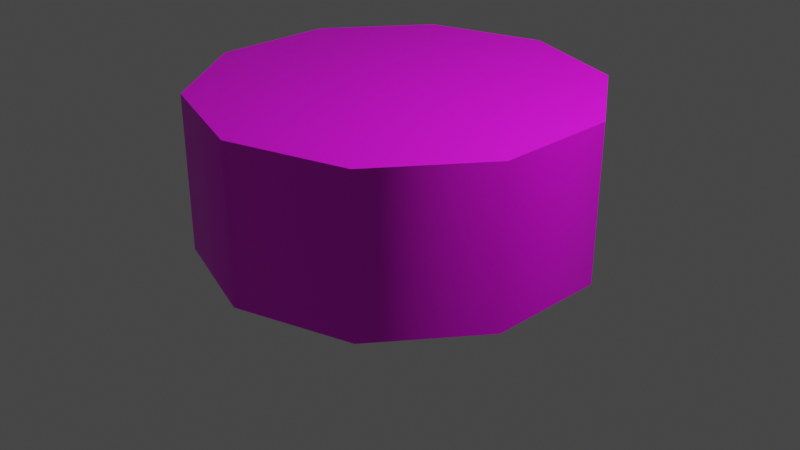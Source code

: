 # Source: logchopperbase.blend  (saved by Blender 3.0.42; exported with 4.5.12 LTS)
import bpy
from mathutils import Matrix  # noqa: F401  (used for matrix-valued properties, if any)

bpy.ops.wm.read_factory_settings(use_empty=True)
scene = bpy.context.scene
scene.name = 'Scene'

# ---- collections
col_collection = bpy.data.collections.new('Collection'); scene.collection.children.link(col_collection)

# ---- images (referenced by path relative to the original .blend; pixels are not part of the script)
import os
ASSET_DIR = os.environ.get("B2B_ASSET_DIR", "")  # directory of the original .blend (textures are referenced by path, not embedded)
HERE = os.path.dirname(os.path.abspath(__file__))  # packed textures are extracted next to this script under _unpacked/

def load_image(name, relpath, width, height, colorspace="sRGB"):
    """Load a texture the original file referenced (path relative to the .blend, or extracted next to this script)."""
    p = next((c for c in (os.path.join(HERE, relpath), os.path.join(ASSET_DIR, relpath)) if relpath and os.path.exists(c)), "")
    if p:
        img = bpy.data.images.load(p, check_existing=True)
        img.name = name
    else:  # same state as the original file: an image datablock whose file is absent (Cycles renders it pink)
        img = bpy.data.images.new(name, width, height)
        img.source = "FILE"
        img.filepath = "//" + (relpath or name)
    img.colorspace_settings.name = colorspace
    return img
img_logchopperbase_png = load_image('logchopperbase.png', 'logchopperbase.png', 1024, 1024, 'sRGB')

# ---- materials (node trees are filled in below, after node groups)
mat_material_001 = bpy.data.materials.new('Material.001')
mat_material_001.use_transparent_shadow = False

# ---- material node trees
mat_material_001.use_nodes = True; mat_material_001.node_tree.nodes.clear()
_N = mat_material_001.node_tree.nodes; _L = mat_material_001.node_tree.links
n0 = _N.new('ShaderNodeBsdfPrincipled'); n0.name = 'Principled BSDF'; n0.location = (10, 300)
n0.distribution = 'GGX'
n0.subsurface_method = 'RANDOM_WALK_SKIN'
n0.inputs[3].default_value = 1.45
n0.inputs[27].default_value = (0.0, 0.0, 0.0, 1.0)
n0.inputs[28].default_value = 1.0
n1 = _N.new('ShaderNodeOutputMaterial'); n1.name = 'Material Output'; n1.location = (300, 300)
n2 = _N.new('ShaderNodeTexImage'); n2.name = 'Image Texture'; n2.location = (-280, 280)
n2.image = img_logchopperbase_png
n2.interpolation = 'Closest'
_L.new(n0.outputs[0], n1.inputs[0])
_L.new(n2.outputs[0], n0.inputs[0])
n1.is_active_output = True

# ---- world
world_world = bpy.data.worlds.new('World'); scene.world = world_world
world_world.use_nodes = True; world_world.node_tree.nodes.clear()
_N = world_world.node_tree.nodes; _L = world_world.node_tree.links
n0 = _N.new('ShaderNodeOutputWorld'); n0.name = 'World Output'; n0.location = (300, 300)
n1 = _N.new('ShaderNodeBackground'); n1.name = 'Background'; n1.location = (10, 300)
n1.inputs[0].default_value = (0.05088, 0.05088, 0.05088, 1.0)
_L.new(n1.outputs[0], n0.inputs[0])
n0.is_active_output = True
world_world.color = (0.05088, 0.05088, 0.05088)
world_world.use_sun_shadow = False
world_world.sun_shadow_jitter_overblur = 0.0

# ---- cameras
cam_camera = bpy.data.cameras.new('Camera')
cam_camera.clip_end = 100.0
cam_camera.ortho_scale = 7.314

# ---- lights
light_light = bpy.data.lights.new('Light', 'POINT')
light_light.transmission_factor = 0.0
light_light.energy = 1000.0
light_light.shadow_soft_size = 0.1
light_light.shadow_maximum_resolution = 0.006
light_light.use_absolute_resolution = True

# ---- meshes
me_cylinder = bpy.data.meshes.new('Cylinder')
me_cylinder.from_pydata([(4.15e-09, 0.8676, -1.0), (3.232e-09, 0.8969, 1.0), (0.5099, 0.7019, -1.0), (0.5272, 0.7256, 1.0), (0.8251, 0.2681, -1.0), (0.853, 0.2771, 1.0), (0.8251, -0.2681, -1.0), (0.853, -0.2771, 1.0), (0.5099, -0.7019, -1.0), (0.5272, -0.7256, 1.0), (-7.705e-08, -0.8676, -1.0), (-7.934e-08, -0.8969, 1.0), (-0.5099, -0.7019, -1.0), (-0.5272, -0.7256, 1.0), (-0.8251, -0.2681, -1.0), (-0.853, -0.2771, 1.0), (-0.8251, 0.2681, -1.0), (-0.853, 0.2771, 1.0), (-0.5099, 0.7019, -1.0), (-0.5272, 0.7256, 1.0), (0.5878, 0.809, 1.0), (0.0, 1.0, 1.0), (0.9511, 0.309, 1.0), (0.9511, -0.309, 1.0), (0.5878, -0.809, 1.0), (-8.742e-08, -1.0, 1.0), (-0.5878, -0.809, 1.0), (-0.9511, -0.309, 1.0), (-0.9511, 0.309, 1.0), (-0.5878, 0.809, 1.0), (0.0, 1.0, -1.0), (0.5878, 0.809, -1.0), (0.9511, 0.309, -1.0), (0.9511, -0.309, -1.0), (0.5878, -0.809, -1.0), (-8.742e-08, -1.0, -1.0), (-0.5878, -0.809, -1.0), (-0.9511, -0.309, -1.0), (-0.9511, 0.309, -1.0), (-0.5878, 0.809, -1.0)], [], [(30, 21, 20, 31), (31, 20, 22, 32), (32, 22, 23, 33), (33, 23, 24, 34), (34, 24, 25, 35), (35, 25, 26, 36), (36, 26, 27, 37), (37, 27, 28, 38), (3, 1, 19, 17, 15, 13, 11, 9, 7, 5), (38, 28, 29, 39), (39, 29, 21, 30), (0, 2, 4, 6, 8, 10, 12, 14, 16, 18), (1, 3, 20, 21), (3, 5, 22, 20), (5, 7, 23, 22), (7, 9, 24, 23), (9, 11, 25, 24), (11, 13, 26, 25), (13, 15, 27, 26), (15, 17, 28, 27), (17, 19, 29, 28), (19, 1, 21, 29), (2, 0, 30, 31), (4, 2, 31, 32), (6, 4, 32, 33), (8, 6, 33, 34), (10, 8, 34, 35), (12, 10, 35, 36), (14, 12, 36, 37), (16, 14, 37, 38), (18, 16, 38, 39), (0, 18, 39, 30)])
me_cylinder.polygons.foreach_set('use_smooth', [True] * 32)
_k = set([(0, 2), (0, 18), (2, 4), (4, 6), (6, 8), (8, 10), (10, 12), (12, 14), (14, 16), (16, 18), (20, 21), (20, 22), (21, 29), (22, 23), (23, 24), (24, 25), (25, 26), (26, 27), (27, 28), (28, 29), (30, 31), (30, 39), (31, 32), (32, 33), (33, 34), (34, 35), (35, 36), (36, 37), (37, 38), (38, 39)])
me_cylinder.attributes.new('sharp_edge', 'BOOLEAN', 'EDGE').data.foreach_set('value', [ (min(e.vertices), max(e.vertices)) in _k for e in me_cylinder.edges])
_uv = me_cylinder.uv_layers.new(name='UVMap')
_uv.uv.foreach_set('vector', [0.07589, 0.1257, 0.3812, 0.1257, 0.3812, 0.2201, 0.07589, 0.2201, 0.07589, 0.2201, 0.3812, 0.2201, 0.3812, 0.3144, 0.07589, 0.3144, 0.07589, 0.3144, 0.3812, 0.3144, 0.3812, 0.4088, 0.07589, 0.4088, 0.07589, 0.4088, 0.3812, 0.4088, 0.3812, 0.5031, 0.07589, 0.5031, 0.07589, 0.5031, 0.3812, 0.5031, 0.3812, 0.5974, 0.07589, 0.5974, 0.07589, 0.5974, 0.3812, 0.5974, 0.3812, 0.6918, 0.07589, 0.6918, 0.07589, 0.6918, 0.3812, 0.6918, 0.3812, 0.7861, 0.07589, 0.7861, 0.07589, 0.7861, 0.3812, 0.7861, 0.3812, 0.8805, 0.07589, 0.8805, 0.8746, 0.3328, 0.9273, 0.4054, 0.9273, 0.4951, 0.8746, 0.5676, 0.7893, 0.5953, 0.7041, 0.5676, 0.6513, 0.4951, 0.6494, 0.4054, 0.6972, 0.3299, 0.7893, 0.3051, 0.07589, 0.8805, 0.3812, 0.8805, 0.3812, 0.9748, 0.07589, 0.9748, 0.07589, 0.03138, 0.3812, 0.03138, 0.3812, 0.1257, 0.07589, 0.1257, 0.7068, 0.8875, 0.6559, 0.8174, 0.6559, 0.7306, 0.7068, 0.6605, 0.7893, 0.6337, 0.8718, 0.6605, 0.9228, 0.7306, 0.9228, 0.8174, 0.8718, 0.8875, 0.7893, 0.9143, 0.9273, 0.4054, 0.8746, 0.3328, 0.8844, 0.3194, 0.9432, 0.4002, 0.8746, 0.3328, 0.7893, 0.3051, 0.7893, 0.2885, 0.8844, 0.3194, 0.7893, 0.3051, 0.6972, 0.3299, 0.6874, 0.3164, 0.7893, 0.2885, 0.6972, 0.3299, 0.6494, 0.4054, 0.6335, 0.4002, 0.6874, 0.3164, 0.6494, 0.4054, 0.6513, 0.4951, 0.6355, 0.5002, 0.6335, 0.4002, 0.6513, 0.4951, 0.7041, 0.5676, 0.6942, 0.5811, 0.6355, 0.5002, 0.7041, 0.5676, 0.7893, 0.5953, 0.7893, 0.612, 0.6942, 0.5811, 0.7893, 0.5953, 0.8746, 0.5676, 0.8844, 0.5811, 0.7893, 0.612, 0.8746, 0.5676, 0.9273, 0.4951, 0.9432, 0.5002, 0.8844, 0.5811, 0.9273, 0.4951, 0.9273, 0.4054, 0.9432, 0.4002, 0.9432, 0.5002, 0.6559, 0.8174, 0.7068, 0.8875, 0.6942, 0.9049, 0.6355, 0.824, 0.6559, 0.7306, 0.6559, 0.8174, 0.6355, 0.824, 0.6355, 0.724, 0.7068, 0.6605, 0.6559, 0.7306, 0.6355, 0.724, 0.6942, 0.6431, 0.7893, 0.6337, 0.7068, 0.6605, 0.6942, 0.6431, 0.7893, 0.6122, 0.8718, 0.6605, 0.7893, 0.6337, 0.7893, 0.6122, 0.8844, 0.6431, 0.9228, 0.7306, 0.8718, 0.6605, 0.8844, 0.6431, 0.9432, 0.724, 0.9228, 0.8174, 0.9228, 0.7306, 0.9432, 0.724, 0.9432, 0.824, 0.8718, 0.8875, 0.9228, 0.8174, 0.9432, 0.824, 0.8844, 0.9049, 0.7893, 0.9143, 0.8718, 0.8875, 0.8844, 0.9049, 0.7893, 0.9358, 0.7068, 0.8875, 0.7893, 0.9143, 0.7893, 0.9358, 0.6942, 0.9049])
me_cylinder.materials.append(mat_material_001)
me_cylinder.use_remesh_fix_poles = True
me_cylinder.use_remesh_preserve_attributes = False
me_cylinder.update()

# ---- objects
ob_light = bpy.data.objects.new('Light', light_light)
ob_camera = bpy.data.objects.new('Camera', cam_camera)
ob_cylinder = bpy.data.objects.new('Cylinder', me_cylinder)

# ---- transforms, parenting, visibility, modifiers, constraints
ob_light.location = (4.076, 1.005, 5.904)
ob_light.rotation_euler = (0.6503, 0.05522, 1.866)
ob_light.lock_rotations_4d = False
ob_light.empty_display_type = 'ARROWS'
ob_light.color = (0.0, 0.0, 0.0, 0.0)
ob_light.lineart.crease_threshold = 0.0
ob_camera.location = (7.359, -6.926, 4.958)
ob_camera.rotation_euler = (1.109, 0.0, 0.8149)
ob_camera.lock_rotations_4d = False
ob_camera.empty_display_type = 'ARROWS'
ob_camera.color = (0.0, 0.0, 0.0, 0.0)
ob_camera.display_type = 'WIRE'
ob_camera.lineart.crease_threshold = 0.0
ob_cylinder.location = (0.0, 0.0, 0.6131)
ob_cylinder.rotation_euler = (-0.0, -3.142, -0.0)
ob_cylinder.scale = (2.06, 2.06, 0.8175)

# ---- collection membership
col_collection.objects.link(ob_light)
col_collection.objects.link(ob_camera)
col_collection.objects.link(ob_cylinder)

# ---- scene / render settings (as saved in the file)
scene.camera = ob_camera
scene.frame_start = 1; scene.frame_end = 250; scene.frame_set(1)
scene.render.engine = 'BLENDER_EEVEE_NEXT'
scene.cycles.sampling_pattern = 'TABULATED_SOBOL'
scene.cycles.use_light_tree = False
scene.view_settings.view_transform = 'Filmic'
bpy.context.view_layer.update()
